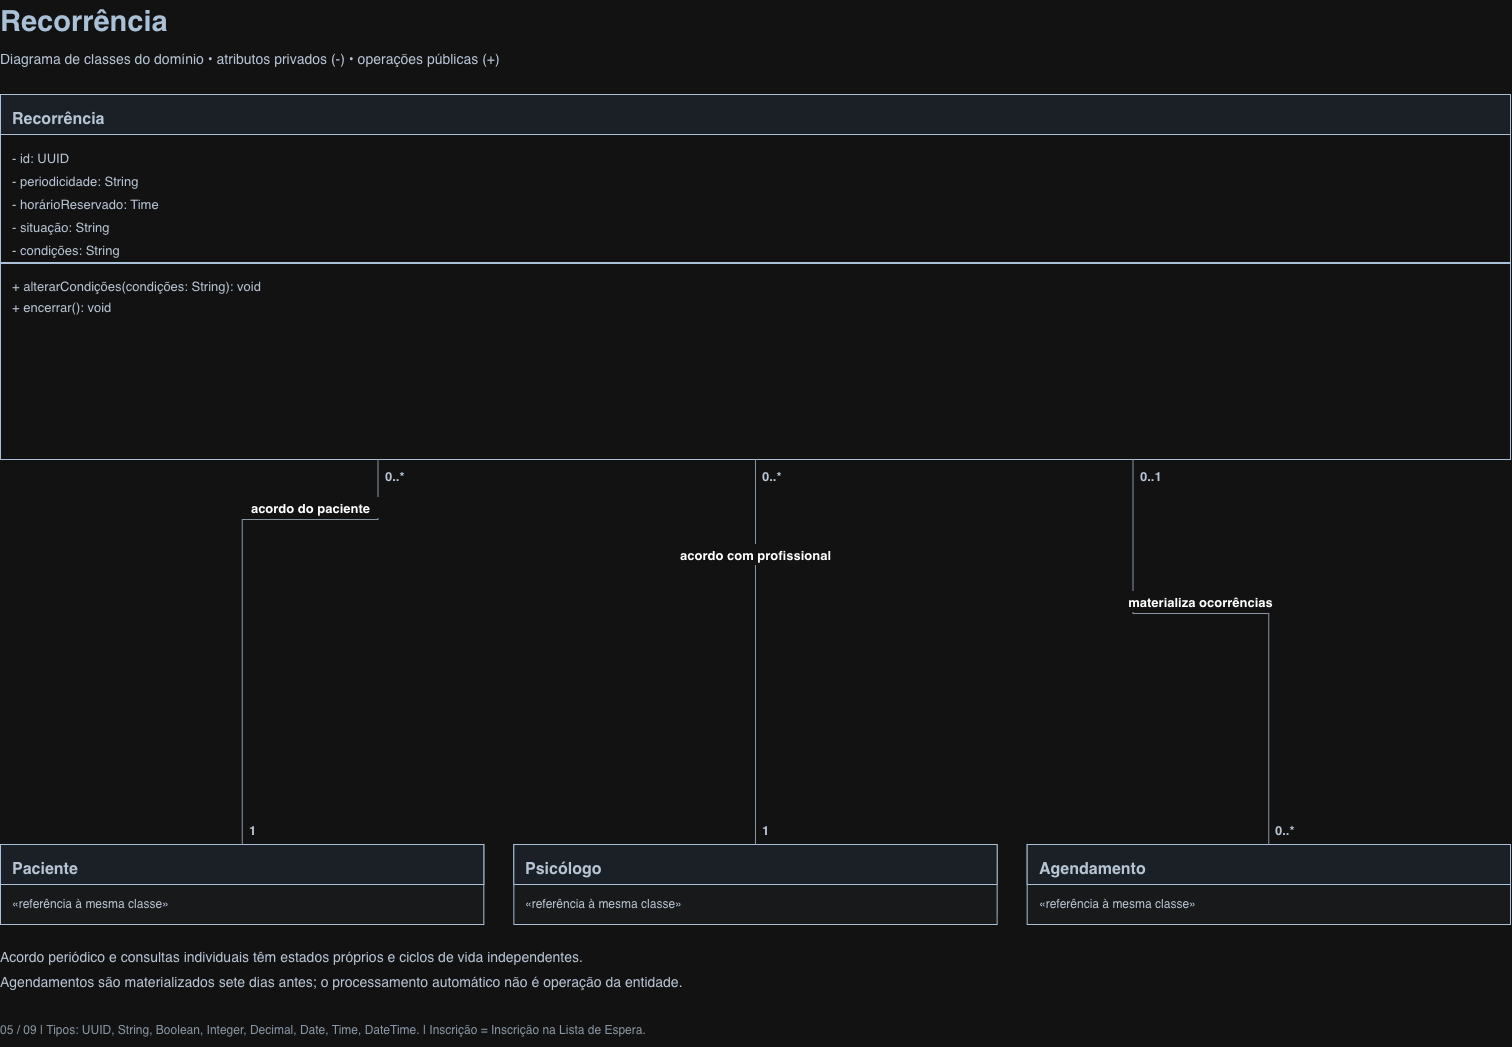

The diagram above was exported from draw.io. Its source (the exported page's mxGraphModel, read from the mxfile embedded in the PNG):
<mxGraphModel dx="1533" dy="1983" grid="1" gridSize="10" guides="1" tooltips="1" connect="1" arrows="1" fold="1" page="1" pageScale="1" pageWidth="1600" pageHeight="1130" math="0" shadow="0">
  <root>
    <mxCell id="0" />
    <mxCell id="1" parent="0" />
    <mxCell id="v2" parent="1" style="text;html=1;align=left;verticalAlign=top;whiteSpace=wrap;overflow=hidden;fontSize=29;fontColor=#213B56;fontStyle=1;spacing=0;" value="Recorrência" vertex="1">
      <mxGeometry height="45" width="1400" x="45" y="66" as="geometry" />
    </mxCell>
    <mxCell id="v3" parent="1" style="text;html=1;align=left;verticalAlign=top;whiteSpace=wrap;overflow=hidden;fontSize=14;fontColor=#243447;fontStyle=0;spacing=0;" value="Diagrama de classes do domínio • atributos privados (-) • operações públicas (+)" vertex="1">
      <mxGeometry height="24" width="1450" x="45" y="112" as="geometry" />
    </mxCell>
    <mxCell id="v4" parent="1" style="rounded=0;fillColor=#FFFFFF;strokeColor=#213B56;" value="" vertex="1">
      <mxGeometry height="365" width="1510" x="45" y="160" as="geometry" />
    </mxCell>
    <mxCell id="v5" parent="v4" style="rounded=0;fillColor=#EAF1F7;strokeColor=#213B56;" value="" vertex="1">
      <mxGeometry height="40" width="1510" as="geometry" />
    </mxCell>
    <mxCell id="v6" parent="v4" style="text;html=1;align=left;verticalAlign=top;whiteSpace=wrap;overflow=hidden;fontSize=16;fontColor=#243447;fontStyle=1;spacing=0;" value="Recorrência" vertex="1">
      <mxGeometry height="25" width="1490" x="12" y="11" as="geometry" />
    </mxCell>
    <mxCell id="v7" parent="v4" style="text;html=1;align=left;verticalAlign=top;whiteSpace=wrap;overflow=hidden;fontSize=13;fontColor=#243447;fontStyle=0;spacing=0;" value="- id: UUID" vertex="1">
      <mxGeometry height="20" width="1490" x="12" y="52" as="geometry" />
    </mxCell>
    <mxCell id="v8" parent="v4" style="text;html=1;align=left;verticalAlign=top;whiteSpace=wrap;overflow=hidden;fontSize=13;fontColor=#243447;fontStyle=0;spacing=0;" value="- periodicidade: String" vertex="1">
      <mxGeometry height="20" width="1490" x="12" y="75" as="geometry" />
    </mxCell>
    <mxCell id="v9" parent="v4" style="text;html=1;align=left;verticalAlign=top;whiteSpace=wrap;overflow=hidden;fontSize=13;fontColor=#243447;fontStyle=0;spacing=0;" value="- horárioReservado: Time" vertex="1">
      <mxGeometry height="20" width="1490" x="12" y="98" as="geometry" />
    </mxCell>
    <mxCell id="v10" parent="v4" style="text;html=1;align=left;verticalAlign=top;whiteSpace=wrap;overflow=hidden;fontSize=13;fontColor=#243447;fontStyle=0;spacing=0;" value="- situação: String" vertex="1">
      <mxGeometry height="20" width="1490" x="12" y="121" as="geometry" />
    </mxCell>
    <mxCell id="v11" parent="v4" style="text;html=1;align=left;verticalAlign=top;whiteSpace=wrap;overflow=hidden;fontSize=13;fontColor=#243447;fontStyle=0;spacing=0;" value="- condições: String" vertex="1">
      <mxGeometry height="20" width="1490" x="12" y="144" as="geometry" />
    </mxCell>
    <mxCell id="v12" parent="v4" style="fillColor=#213B56;strokeColor=#213B56;" value="" vertex="1">
      <mxGeometry height="1" width="1510" y="168" as="geometry" />
    </mxCell>
    <mxCell id="v13" parent="v4" style="text;html=1;align=left;verticalAlign=top;whiteSpace=wrap;overflow=hidden;fontSize=13;fontColor=#243447;fontStyle=0;spacing=0;" value="+ alterarCondições(condições: String): void" vertex="1">
      <mxGeometry height="20" width="1490" x="12" y="180" as="geometry" />
    </mxCell>
    <mxCell id="v14" parent="v4" style="text;html=1;align=left;verticalAlign=top;whiteSpace=wrap;overflow=hidden;fontSize=13;fontColor=#243447;fontStyle=0;spacing=0;" value="+ encerrar(): void" vertex="1">
      <mxGeometry height="20" width="1490" x="12" y="201" as="geometry" />
    </mxCell>
    <mxCell id="v15" parent="1" style="rounded=0;fillColor=#F6F8FA;strokeColor=#213B56;" value="" vertex="1">
      <mxGeometry height="80" width="483.3333333333333" x="45" y="910" as="geometry" />
    </mxCell>
    <mxCell id="v16" parent="v15" style="rounded=0;fillColor=#EAF1F7;strokeColor=#213B56;" value="" vertex="1">
      <mxGeometry height="40" width="483.3333333333333" as="geometry" />
    </mxCell>
    <mxCell id="v17" parent="v15" style="text;html=1;align=left;verticalAlign=top;whiteSpace=wrap;overflow=hidden;fontSize=16;fontColor=#243447;fontStyle=1;spacing=0;" value="Paciente" vertex="1">
      <mxGeometry height="25" width="463.3333333333333" x="12" y="11" as="geometry" />
    </mxCell>
    <mxCell id="v18" parent="v15" style="text;html=1;align=left;verticalAlign=top;whiteSpace=wrap;overflow=hidden;fontSize=12;fontColor=#243447;fontStyle=0;spacing=0;" value="«referência à mesma classe»" vertex="1">
      <mxGeometry height="20" width="463.3333333333333" x="12" y="48" as="geometry" />
    </mxCell>
    <mxCell id="v19" parent="1" style="rounded=0;fillColor=#F6F8FA;strokeColor=#213B56;" value="" vertex="1">
      <mxGeometry height="80" width="483.3333333333333" x="558.3333333333333" y="910" as="geometry" />
    </mxCell>
    <mxCell id="v20" parent="v19" style="rounded=0;fillColor=#EAF1F7;strokeColor=#213B56;" value="" vertex="1">
      <mxGeometry height="40" width="483.3333333333333" as="geometry" />
    </mxCell>
    <mxCell id="v21" parent="v19" style="text;html=1;align=left;verticalAlign=top;whiteSpace=wrap;overflow=hidden;fontSize=16;fontColor=#243447;fontStyle=1;spacing=0;" value="Psicólogo" vertex="1">
      <mxGeometry height="25" width="463.3333333333333" x="12" y="11" as="geometry" />
    </mxCell>
    <mxCell id="v22" parent="v19" style="text;html=1;align=left;verticalAlign=top;whiteSpace=wrap;overflow=hidden;fontSize=12;fontColor=#243447;fontStyle=0;spacing=0;" value="«referência à mesma classe»" vertex="1">
      <mxGeometry height="20" width="463.3333333333333" x="12" y="48" as="geometry" />
    </mxCell>
    <mxCell id="v23" parent="1" style="rounded=0;fillColor=#F6F8FA;strokeColor=#213B56;" value="" vertex="1">
      <mxGeometry height="80" width="483.3333333333333" x="1071.6666666666665" y="910" as="geometry" />
    </mxCell>
    <mxCell id="v24" parent="v23" style="rounded=0;fillColor=#EAF1F7;strokeColor=#213B56;" value="" vertex="1">
      <mxGeometry height="40" width="483.3333333333333" as="geometry" />
    </mxCell>
    <mxCell id="v25" parent="v23" style="text;html=1;align=left;verticalAlign=top;whiteSpace=wrap;overflow=hidden;fontSize=16;fontColor=#243447;fontStyle=1;spacing=0;" value="Agendamento" vertex="1">
      <mxGeometry height="25" width="463.3333333333333" x="12" y="11" as="geometry" />
    </mxCell>
    <mxCell id="v26" parent="v23" style="text;html=1;align=left;verticalAlign=top;whiteSpace=wrap;overflow=hidden;fontSize=12;fontColor=#243447;fontStyle=0;spacing=0;" value="«referência à mesma classe»" vertex="1">
      <mxGeometry height="20" width="463.3333333333333" x="12" y="48" as="geometry" />
    </mxCell>
    <mxCell id="e0" edge="1" parent="1" source="v4" style="edgeStyle=orthogonalEdgeStyle;rounded=0;html=1;endArrow=none;startArrow=none;startFill=1;strokeColor=#5A6A7A;exitX=0.25;exitY=1;entryX=0.49999999999999994;entryY=0;exitPerimeter=0;entryPerimeter=0;" target="v15" value="">
      <mxGeometry relative="1" as="geometry">
        <Array as="points">
          <mxPoint x="422.5" y="585" />
          <mxPoint x="286.66666666666663" y="585" />
        </Array>
      </mxGeometry>
    </mxCell>
    <mxCell id="v27" parent="1" style="text;html=1;align=left;verticalAlign=top;whiteSpace=wrap;overflow=hidden;fontSize=13;fontColor=#243447;fontStyle=1;spacing=0;" value="0..*" vertex="1">
      <mxGeometry height="22" width="46" x="429.5" y="530" as="geometry" />
    </mxCell>
    <mxCell id="v28" parent="1" style="text;html=1;align=left;verticalAlign=top;whiteSpace=wrap;overflow=hidden;fontSize=13;fontColor=#243447;fontStyle=1;spacing=0;" value="1" vertex="1">
      <mxGeometry height="22" width="46" x="293.66666666666663" y="884" as="geometry" />
    </mxCell>
    <mxCell id="v29" parent="1" style="text;html=1;align=center;verticalAlign=middle;fontSize=13;fontStyle=1;fillColor=#FFFFFF;strokeColor=none;" value="acordo do paciente" vertex="1">
      <mxGeometry height="21" width="150" x="279.5833333333333" y="563" as="geometry" />
    </mxCell>
    <mxCell id="e1" edge="1" parent="1" source="v4" style="edgeStyle=orthogonalEdgeStyle;rounded=0;html=1;endArrow=none;startArrow=none;startFill=1;strokeColor=#5A6A7A;exitX=0.5;exitY=1;entryX=0.49999999999999994;entryY=0;exitPerimeter=0;entryPerimeter=0;" target="v19" value="">
      <mxGeometry relative="1" as="geometry">
        <Array as="points">
          <mxPoint x="800" y="632" />
          <mxPoint x="799.9999999999999" y="632" />
        </Array>
      </mxGeometry>
    </mxCell>
    <mxCell id="v30" parent="1" style="text;html=1;align=left;verticalAlign=top;whiteSpace=wrap;overflow=hidden;fontSize=13;fontColor=#243447;fontStyle=1;spacing=0;" value="0..*" vertex="1">
      <mxGeometry height="22" width="46" x="807" y="530" as="geometry" />
    </mxCell>
    <mxCell id="v31" parent="1" style="text;html=1;align=left;verticalAlign=top;whiteSpace=wrap;overflow=hidden;fontSize=13;fontColor=#243447;fontStyle=1;spacing=0;" value="1" vertex="1">
      <mxGeometry height="22" width="46" x="806.9999999999999" y="884" as="geometry" />
    </mxCell>
    <mxCell id="v32" parent="1" style="text;html=1;align=center;verticalAlign=middle;fontSize=13;fontStyle=1;fillColor=#FFFFFF;strokeColor=none;" value="acordo com profissional" vertex="1">
      <mxGeometry height="21" width="179.4" x="710.3" y="610" as="geometry" />
    </mxCell>
    <mxCell id="e2" edge="1" parent="1" source="v4" style="edgeStyle=orthogonalEdgeStyle;rounded=0;html=1;endArrow=none;startArrow=none;startFill=1;strokeColor=#5A6A7A;exitX=0.75;exitY=1;entryX=0.5000000000000002;entryY=0;exitPerimeter=0;entryPerimeter=0;" target="v23" value="">
      <mxGeometry relative="1" as="geometry">
        <Array as="points">
          <mxPoint x="1177.5" y="679" />
          <mxPoint x="1313.3333333333333" y="679" />
        </Array>
      </mxGeometry>
    </mxCell>
    <mxCell id="v33" parent="1" style="text;html=1;align=left;verticalAlign=top;whiteSpace=wrap;overflow=hidden;fontSize=13;fontColor=#243447;fontStyle=1;spacing=0;" value="0..1" vertex="1">
      <mxGeometry height="22" width="46" x="1184.5" y="530" as="geometry" />
    </mxCell>
    <mxCell id="v34" parent="1" style="text;html=1;align=left;verticalAlign=top;whiteSpace=wrap;overflow=hidden;fontSize=13;fontColor=#243447;fontStyle=1;spacing=0;" value="0..*" vertex="1">
      <mxGeometry height="22" width="46" x="1320.3333333333333" y="884" as="geometry" />
    </mxCell>
    <mxCell id="v35" parent="1" style="text;html=1;align=center;verticalAlign=middle;fontSize=13;fontStyle=1;fillColor=#FFFFFF;strokeColor=none;" value="materializa ocorrências" vertex="1">
      <mxGeometry height="21" width="179.4" x="1155.7166666666665" y="657" as="geometry" />
    </mxCell>
    <mxCell id="v36" parent="1" style="text;html=1;align=left;verticalAlign=top;whiteSpace=wrap;overflow=hidden;fontSize=14;fontColor=#243447;fontStyle=0;spacing=0;" value="Acordo periódico e consultas individuais têm estados próprios e ciclos de vida independentes." vertex="1">
      <mxGeometry height="25" width="1510" x="45" y="1010" as="geometry" />
    </mxCell>
    <mxCell id="v37" parent="1" style="text;html=1;align=left;verticalAlign=top;whiteSpace=wrap;overflow=hidden;fontSize=14;fontColor=#243447;fontStyle=0;spacing=0;" value="Agendamentos são materializados sete dias antes; o processamento automático não é operação da entidade." vertex="1">
      <mxGeometry height="25" width="1510" x="45" y="1035" as="geometry" />
    </mxCell>
    <mxCell id="v38" parent="1" style="text;html=1;align=left;verticalAlign=top;whiteSpace=wrap;overflow=hidden;fontSize=12;fontColor=#5A6A7A;fontStyle=0;spacing=0;" value="05 / 09    |    Tipos: UUID, String, Boolean, Integer, Decimal, Date, Time, DateTime.    |    Inscrição = Inscrição na Lista de Espera." vertex="1">
      <mxGeometry height="23" width="1510" x="45" y="1084" as="geometry" />
    </mxCell>
  </root>
</mxGraphModel>